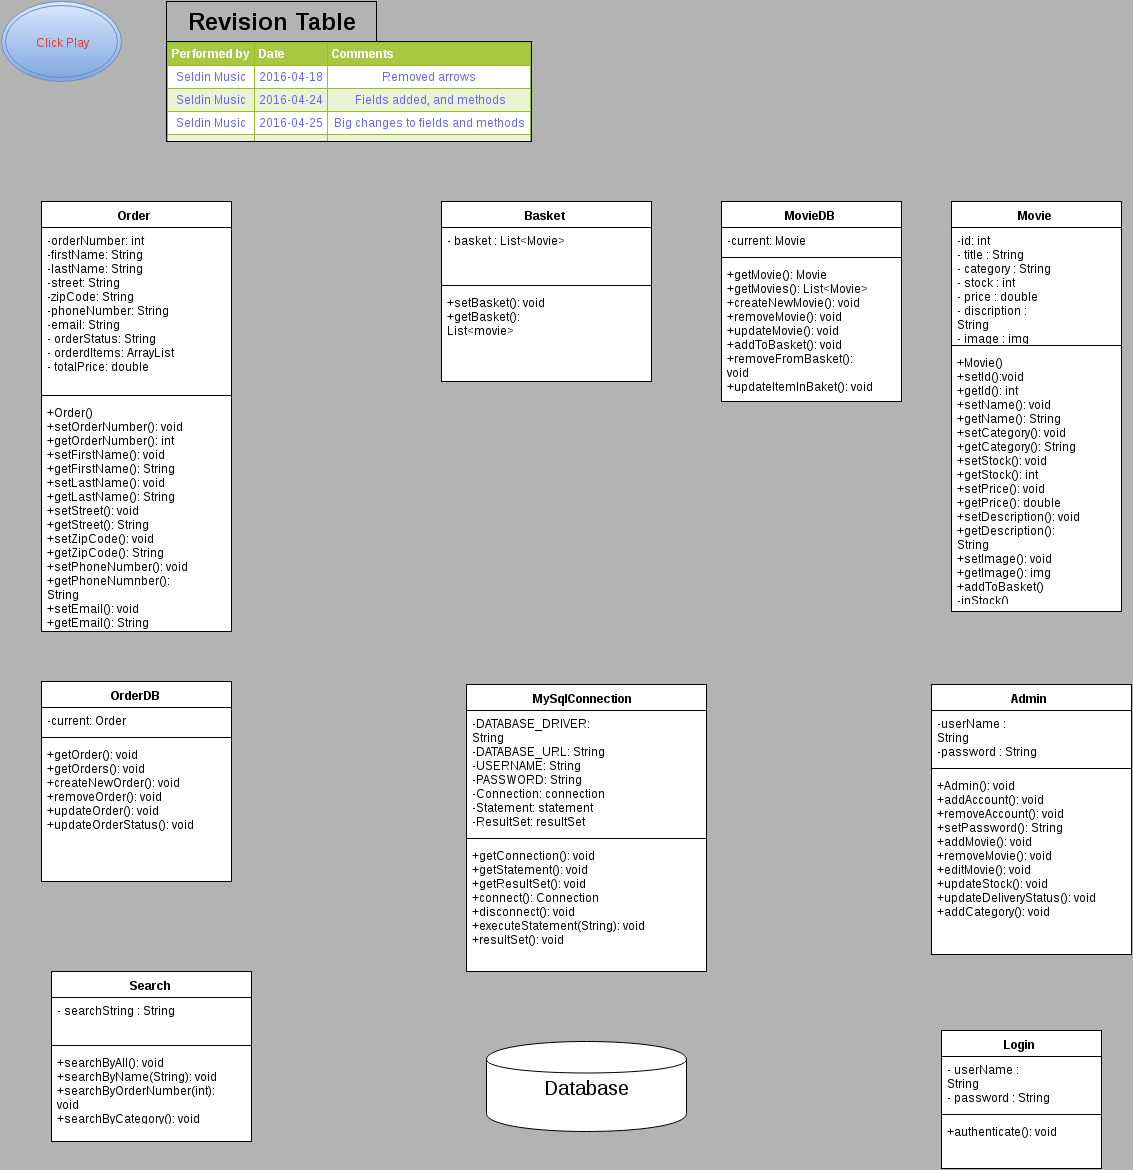

The diagram above was exported from draw.io. Its source (the exported page's mxGraphModel, read from the mxfile embedded in the PNG):
<mxGraphModel dx="1272" dy="2278" grid="1" gridSize="10" guides="1" tooltips="1" connect="1" arrows="1" fold="1" page="1" pageScale="1" pageWidth="1169" pageHeight="1652" background="#B3B3B3" math="0" shadow="0">
  <root>
    <mxCell id="0" />
    <mxCell id="1" parent="0" />
    <mxCell id="39" value="&lt;font color=&quot;#000000&quot;&gt;Basket&lt;/font&gt;" style="swimlane;html=1;fontStyle=1;align=center;verticalAlign=top;childLayout=stackLayout;horizontal=1;startSize=26;horizontalStack=0;resizeParent=1;resizeLast=0;collapsible=1;marginBottom=0;swimlaneFillColor=#ffffff;strokeColor=#000000;gradientColor=none;fontColor=#6666FF;" parent="1" vertex="1">
      <mxGeometry x="440" width="210" height="180" as="geometry" />
    </mxCell>
    <mxCell id="40" value="- basket : List&amp;lt;Movie&amp;gt;" style="text;html=1;strokeColor=none;fillColor=none;align=left;verticalAlign=top;spacingLeft=4;spacingRight=4;whiteSpace=wrap;overflow=hidden;rotatable=0;points=[[0,0.5],[1,0.5]];portConstraint=eastwest;" parent="39" vertex="1">
      <mxGeometry y="26" width="210" height="54" as="geometry" />
    </mxCell>
    <mxCell id="41" value="" style="line;html=1;strokeWidth=1;fillColor=none;align=left;verticalAlign=middle;spacingTop=-1;spacingLeft=3;spacingRight=3;rotatable=0;labelPosition=right;points=[];portConstraint=eastwest;" parent="39" vertex="1">
      <mxGeometry y="80" width="210" height="8" as="geometry" />
    </mxCell>
    <mxCell id="42" value="+setBasket(): void&lt;div&gt;+getBasket(): List&amp;lt;movie&amp;gt;&lt;/div&gt;" style="text;html=1;strokeColor=none;fillColor=none;align=left;verticalAlign=top;spacingLeft=4;spacingRight=4;whiteSpace=wrap;overflow=hidden;rotatable=0;points=[[0,0.5],[1,0.5]];portConstraint=eastwest;" parent="39" vertex="1">
      <mxGeometry y="88" width="210" height="82" as="geometry" />
    </mxCell>
    <mxCell id="66" value="&lt;font color=&quot;#ff3333&quot;&gt;Click Play&lt;/font&gt;" style="ellipse;shape=doubleEllipse;whiteSpace=wrap;html=1;fontColor=#6666FF;align=center;plain-blue" parent="1" vertex="1">
      <mxGeometry y="-200" width="120" height="80" as="geometry" />
    </mxCell>
    <mxCell id="89" value="&lt;table border=&quot;1&quot; width=&quot;100%&quot; cellpadding=&quot;4&quot; style=&quot;width: 100% ; height: 100% ; border-collapse: collapse&quot;&gt;&lt;tbody&gt;&lt;tr style=&quot;background-color: #a7c942 ; color: #ffffff ; border: 1px solid #98bf21&quot;&gt;&lt;th align=&quot;left&quot;&gt;Performed by&lt;/th&gt;&lt;th align=&quot;left&quot;&gt;Date&lt;/th&gt;&lt;th align=&quot;left&quot;&gt;Comments&lt;/th&gt;&lt;/tr&gt;&lt;tr style=&quot;border: 1px solid #98bf21&quot;&gt;&lt;td&gt;Seldin Music&lt;/td&gt;&lt;td&gt;2016-04-18&lt;/td&gt;&lt;td&gt;Removed arrows&lt;/td&gt;&lt;/tr&gt;&lt;tr style=&quot;background-color: #eaf2d3 ; border: 1px solid #98bf21&quot;&gt;&lt;td&gt;Seldin Music&lt;/td&gt;&lt;td&gt;2016-04-24&lt;/td&gt;&lt;td&gt;&amp;nbsp;Fields added, and methods&lt;/td&gt;&lt;/tr&gt;&lt;tr style=&quot;border: 1px solid #98bf21&quot;&gt;&lt;td&gt;Seldin Music&lt;/td&gt;&lt;td&gt;2016-04-25&lt;/td&gt;&lt;td&gt;Big changes to fields and methods&lt;/td&gt;&lt;/tr&gt;&lt;tr style=&quot;background-color: #eaf2d3 ; border: 1px solid #98bf21&quot;&gt;&lt;td&gt;Value 10&lt;/td&gt;&lt;td&gt;Value 11&lt;/td&gt;&lt;td&gt;Value 12&lt;/td&gt;&lt;/tr&gt;&lt;/tbody&gt;&lt;/table&gt;" style="text;html=1;fillColor=#ffffff;overflow=fill;rounded=0;strokeColor=#000000;fontColor=#6666FF;align=center;" parent="1" vertex="1">
      <mxGeometry x="165" y="-160" width="365" height="100" as="geometry" />
    </mxCell>
    <mxCell id="90" value="Revision Table" style="text;html=1;fontSize=24;fontStyle=1;verticalAlign=middle;align=center;strokeColor=#000000;gradientColor=none;" parent="1" vertex="1">
      <mxGeometry x="165" y="-200" width="210" height="40" as="geometry" />
    </mxCell>
    <mxCell id="97" value="&lt;font color=&quot;#000000&quot;&gt;Search&lt;/font&gt;" style="swimlane;html=1;fontStyle=1;align=center;verticalAlign=top;childLayout=stackLayout;horizontal=1;startSize=26;horizontalStack=0;resizeParent=1;resizeLast=0;collapsible=1;marginBottom=0;swimlaneFillColor=#ffffff;strokeColor=#000000;gradientColor=none;fontColor=#6666FF;" parent="1" vertex="1">
      <mxGeometry x="50" y="770" width="200" height="170" as="geometry" />
    </mxCell>
    <mxCell id="98" value="- searchString : String" style="text;html=1;strokeColor=none;fillColor=none;align=left;verticalAlign=top;spacingLeft=4;spacingRight=4;whiteSpace=wrap;overflow=hidden;rotatable=0;points=[[0,0.5],[1,0.5]];portConstraint=eastwest;" parent="97" vertex="1">
      <mxGeometry y="26" width="200" height="44" as="geometry" />
    </mxCell>
    <mxCell id="99" value="" style="line;html=1;strokeWidth=1;fillColor=none;align=left;verticalAlign=middle;spacingTop=-1;spacingLeft=3;spacingRight=3;rotatable=0;labelPosition=right;points=[];portConstraint=eastwest;" parent="97" vertex="1">
      <mxGeometry y="70" width="200" height="8" as="geometry" />
    </mxCell>
    <mxCell id="100" value="&lt;div&gt;+searchByAll(): void&lt;/div&gt;&lt;span&gt;+searchByName(String): void&lt;/span&gt;&lt;div&gt;+searchByOrderNumber(int): void&lt;/div&gt;&lt;div&gt;+searchByCategory(): void&lt;/div&gt;" style="text;html=1;strokeColor=none;fillColor=none;align=left;verticalAlign=top;spacingLeft=4;spacingRight=4;whiteSpace=wrap;overflow=hidden;rotatable=0;points=[[0,0.5],[1,0.5]];portConstraint=eastwest;" parent="97" vertex="1">
      <mxGeometry y="78" width="200" height="72" as="geometry" />
    </mxCell>
    <mxCell id="101" value="&lt;font color=&quot;#000000&quot;&gt;Admin&lt;/font&gt;" style="swimlane;html=1;fontStyle=1;align=center;verticalAlign=top;childLayout=stackLayout;horizontal=1;startSize=26;horizontalStack=0;resizeParent=1;resizeLast=0;collapsible=1;marginBottom=0;swimlaneFillColor=#ffffff;strokeColor=#000000;gradientColor=none;fontColor=#6666FF;" parent="1" vertex="1">
      <mxGeometry x="930" y="483" width="200" height="270" as="geometry" />
    </mxCell>
    <mxCell id="102" value="-userName : String&lt;div&gt;-password : String&lt;/div&gt;" style="text;html=1;strokeColor=none;fillColor=none;align=left;verticalAlign=top;spacingLeft=4;spacingRight=4;whiteSpace=wrap;overflow=hidden;rotatable=0;points=[[0,0.5],[1,0.5]];portConstraint=eastwest;" parent="101" vertex="1">
      <mxGeometry y="26" width="200" height="54" as="geometry" />
    </mxCell>
    <mxCell id="103" value="" style="line;html=1;strokeWidth=1;fillColor=none;align=left;verticalAlign=middle;spacingTop=-1;spacingLeft=3;spacingRight=3;rotatable=0;labelPosition=right;points=[];portConstraint=eastwest;" parent="101" vertex="1">
      <mxGeometry y="80" width="200" height="8" as="geometry" />
    </mxCell>
    <mxCell id="104" value="&lt;div&gt;+Admin(): void&lt;/div&gt;&lt;div&gt;+addAccount(): void&lt;/div&gt;&lt;div&gt;&lt;span&gt;+removeAccount(): void&lt;/span&gt;&lt;br&gt;&lt;/div&gt;&lt;div&gt;+setPassword(): String&lt;/div&gt;&lt;div&gt;+addMovie(): void&lt;/div&gt;&lt;div&gt;+removeMovie(): void&lt;/div&gt;&lt;div&gt;+editMovie(): void&lt;/div&gt;&lt;div&gt;+updateStock(): void&lt;/div&gt;&lt;div&gt;+updateDeliveryStatus(): void&lt;/div&gt;&lt;div&gt;+addCategory(): void&lt;/div&gt;" style="text;html=1;strokeColor=none;fillColor=none;align=left;verticalAlign=top;spacingLeft=4;spacingRight=4;whiteSpace=wrap;overflow=hidden;rotatable=0;points=[[0,0.5],[1,0.5]];portConstraint=eastwest;" parent="101" vertex="1">
      <mxGeometry y="88" width="200" height="182" as="geometry" />
    </mxCell>
    <mxCell id="105" value="&lt;font color=&quot;#000000&quot;&gt;Login&lt;/font&gt;" style="swimlane;html=1;fontStyle=1;align=center;verticalAlign=top;childLayout=stackLayout;horizontal=1;startSize=26;horizontalStack=0;resizeParent=1;resizeLast=0;collapsible=1;marginBottom=0;swimlaneFillColor=#ffffff;strokeColor=#000000;gradientColor=none;fontColor=#6666FF;" parent="1" vertex="1">
      <mxGeometry x="940" y="829" width="160" height="138" as="geometry" />
    </mxCell>
    <mxCell id="106" value="- userName : String&lt;div&gt;- password : String&lt;/div&gt;" style="text;html=1;strokeColor=none;fillColor=none;align=left;verticalAlign=top;spacingLeft=4;spacingRight=4;whiteSpace=wrap;overflow=hidden;rotatable=0;points=[[0,0.5],[1,0.5]];portConstraint=eastwest;" parent="105" vertex="1">
      <mxGeometry y="26" width="160" height="54" as="geometry" />
    </mxCell>
    <mxCell id="107" value="" style="line;html=1;strokeWidth=1;fillColor=none;align=left;verticalAlign=middle;spacingTop=-1;spacingLeft=3;spacingRight=3;rotatable=0;labelPosition=right;points=[];portConstraint=eastwest;" parent="105" vertex="1">
      <mxGeometry y="80" width="160" height="8" as="geometry" />
    </mxCell>
    <mxCell id="108" value="&lt;span&gt;+authenticate(): void&lt;/span&gt;" style="text;html=1;strokeColor=none;fillColor=none;align=left;verticalAlign=top;spacingLeft=4;spacingRight=4;whiteSpace=wrap;overflow=hidden;rotatable=0;points=[[0,0.5],[1,0.5]];portConstraint=eastwest;" parent="105" vertex="1">
      <mxGeometry y="88" width="160" height="26" as="geometry" />
    </mxCell>
    <mxCell id="113" value="&lt;font color=&quot;#000000&quot;&gt;Movie&lt;/font&gt;" style="swimlane;html=1;fontStyle=1;align=center;verticalAlign=top;childLayout=stackLayout;horizontal=1;startSize=26;horizontalStack=0;resizeParent=1;resizeLast=0;collapsible=1;marginBottom=0;swimlaneFillColor=#ffffff;strokeColor=#000000;gradientColor=none;fontColor=#6666FF;" parent="1" vertex="1">
      <mxGeometry x="950" width="170" height="410" as="geometry" />
    </mxCell>
    <mxCell id="114" value="&lt;div&gt;&lt;span&gt;-id: int&lt;/span&gt;&lt;/div&gt;&lt;span&gt;- title : String&lt;/span&gt;&lt;div&gt;- category : String&lt;/div&gt;&lt;div&gt;- stock : int&lt;/div&gt;&lt;div&gt;- price : double&lt;/div&gt;&lt;div&gt;- discription : String&lt;/div&gt;&lt;div&gt;- image : img&lt;/div&gt;" style="text;html=1;strokeColor=none;fillColor=none;align=left;verticalAlign=top;spacingLeft=4;spacingRight=4;whiteSpace=wrap;overflow=hidden;rotatable=0;points=[[0,0.5],[1,0.5]];portConstraint=eastwest;" parent="113" vertex="1">
      <mxGeometry y="26" width="170" height="114" as="geometry" />
    </mxCell>
    <mxCell id="115" value="" style="line;html=1;strokeWidth=1;fillColor=none;align=left;verticalAlign=middle;spacingTop=-1;spacingLeft=3;spacingRight=3;rotatable=0;labelPosition=right;points=[];portConstraint=eastwest;" parent="113" vertex="1">
      <mxGeometry y="140" width="170" height="8" as="geometry" />
    </mxCell>
    <mxCell id="116" value="&lt;div&gt;&lt;span&gt;+Movie()&lt;/span&gt;&lt;/div&gt;&lt;div&gt;&lt;span&gt;+setId():void&lt;/span&gt;&lt;/div&gt;&lt;div&gt;&lt;span&gt;+getId(): int&lt;/span&gt;&lt;/div&gt;&lt;span&gt;+setName(): void&lt;/span&gt;&lt;div&gt;+getName(): String&lt;/div&gt;&lt;div&gt;+setCategory(): void&lt;/div&gt;&lt;div&gt;+getCategory(): String&lt;/div&gt;&lt;div&gt;+setStock(): void&lt;/div&gt;&lt;div&gt;+getStock(): int&lt;/div&gt;&lt;div&gt;+setPrice(): void&lt;/div&gt;&lt;div&gt;+getPrice(): double&lt;/div&gt;&lt;div&gt;+setDescription(): void&lt;/div&gt;&lt;div&gt;+getDescription(): String&lt;/div&gt;&lt;div&gt;+setImage(): void&lt;/div&gt;&lt;div&gt;+getImage(): img&lt;/div&gt;&lt;div&gt;+addToBasket()&lt;/div&gt;&lt;div&gt;&lt;span&gt;-inStock()&lt;/span&gt;&lt;br&gt;&lt;/div&gt;" style="text;html=1;strokeColor=none;fillColor=none;align=left;verticalAlign=top;spacingLeft=4;spacingRight=4;whiteSpace=wrap;overflow=hidden;rotatable=0;points=[[0,0.5],[1,0.5]];portConstraint=eastwest;" parent="113" vertex="1">
      <mxGeometry y="148" width="170" height="252" as="geometry" />
    </mxCell>
    <mxCell id="122" value="&lt;font color=&quot;#000000&quot;&gt;Order&lt;/font&gt;" style="swimlane;html=1;fontStyle=1;align=center;verticalAlign=top;childLayout=stackLayout;horizontal=1;startSize=26;horizontalStack=0;resizeParent=1;resizeLast=0;collapsible=1;marginBottom=0;swimlaneFillColor=#ffffff;strokeColor=#000000;gradientColor=none;fontColor=#6666FF;" parent="1" vertex="1">
      <mxGeometry x="40" width="190" height="430" as="geometry" />
    </mxCell>
    <mxCell id="123" value="&lt;div&gt;-orderNumber: int&lt;/div&gt;&lt;div&gt;-firstName: String&lt;/div&gt;&lt;div&gt;-lastName: String&lt;/div&gt;&lt;div&gt;-street: String&lt;/div&gt;&lt;div&gt;-zipCode: String&lt;/div&gt;&lt;div&gt;-phoneNumber: String&lt;/div&gt;&lt;div&gt;-email: String&lt;/div&gt;- orderStatus: String&lt;div&gt;- orderdItems: ArrayList&lt;/div&gt;&lt;div&gt;- totalPrice: double&lt;/div&gt;" style="text;html=1;strokeColor=none;fillColor=none;align=left;verticalAlign=top;spacingLeft=4;spacingRight=4;whiteSpace=wrap;overflow=hidden;rotatable=0;points=[[0,0.5],[1,0.5]];portConstraint=eastwest;" parent="122" vertex="1">
      <mxGeometry y="26" width="190" height="164" as="geometry" />
    </mxCell>
    <mxCell id="124" value="" style="line;html=1;strokeWidth=1;fillColor=none;align=left;verticalAlign=middle;spacingTop=-1;spacingLeft=3;spacingRight=3;rotatable=0;labelPosition=right;points=[];portConstraint=eastwest;" parent="122" vertex="1">
      <mxGeometry y="190" width="190" height="8" as="geometry" />
    </mxCell>
    <mxCell id="125" value="&lt;div&gt;+Order()&lt;/div&gt;&lt;div&gt;+setOrderNumber(): void&lt;/div&gt;&lt;div&gt;+getOrderNumber(): int&lt;/div&gt;&lt;div&gt;+setFirstName(): void&lt;/div&gt;&lt;div&gt;+getFirstName(): String&lt;/div&gt;&lt;div&gt;+setLastName(): void&lt;/div&gt;&lt;div&gt;+getLastName(): String&lt;/div&gt;&lt;div&gt;+setStreet(): void&lt;/div&gt;&lt;div&gt;+getStreet(): String&lt;/div&gt;&lt;div&gt;+setZipCode(): void&lt;/div&gt;&lt;div&gt;+getZipCode(): String&lt;/div&gt;&lt;div&gt;+setPhoneNumber(): void&lt;/div&gt;&lt;div&gt;+getPhoneNumnber(): String&lt;/div&gt;&lt;div&gt;+setEmail(): void&lt;/div&gt;&lt;div&gt;+getEmail(): String&lt;/div&gt;" style="text;html=1;strokeColor=none;fillColor=none;align=left;verticalAlign=top;spacingLeft=4;spacingRight=4;whiteSpace=wrap;overflow=hidden;rotatable=0;points=[[0,0.5],[1,0.5]];portConstraint=eastwest;" parent="122" vertex="1">
      <mxGeometry y="198" width="190" height="232" as="geometry" />
    </mxCell>
    <mxCell id="127" value="MySqlConnection" style="swimlane;html=1;fontStyle=1;align=center;verticalAlign=top;childLayout=stackLayout;horizontal=1;startSize=26;horizontalStack=0;resizeParent=1;resizeLast=0;collapsible=1;marginBottom=0;swimlaneFillColor=#ffffff;" parent="1" vertex="1">
      <mxGeometry x="465" y="483" width="240" height="287" as="geometry" />
    </mxCell>
    <mxCell id="128" value="-DATABASE_DRIVER: String&lt;div&gt;-DATABASE_URL: String&lt;/div&gt;&lt;div&gt;-USERNAME: String&lt;/div&gt;&lt;div&gt;-PASSWORD: String&lt;/div&gt;&lt;div&gt;-Connection: connection&lt;/div&gt;&lt;div&gt;-Statement: statement&lt;/div&gt;&lt;div&gt;-ResultSet: resultSet&lt;/div&gt;" style="text;html=1;strokeColor=none;fillColor=none;align=left;verticalAlign=top;spacingLeft=4;spacingRight=4;whiteSpace=wrap;overflow=hidden;rotatable=0;points=[[0,0.5],[1,0.5]];portConstraint=eastwest;" parent="127" vertex="1">
      <mxGeometry y="26" width="240" height="124" as="geometry" />
    </mxCell>
    <mxCell id="129" value="" style="line;html=1;strokeWidth=1;fillColor=none;align=left;verticalAlign=middle;spacingTop=-1;spacingLeft=3;spacingRight=3;rotatable=0;labelPosition=right;points=[];portConstraint=eastwest;" parent="127" vertex="1">
      <mxGeometry y="150" width="240" height="8" as="geometry" />
    </mxCell>
    <mxCell id="130" value="+getConnection(): void&lt;div&gt;+getStatement(): void&lt;/div&gt;&lt;div&gt;+getResultSet(): void&lt;/div&gt;&lt;div&gt;+connect(): Connection&lt;/div&gt;&lt;div&gt;+disconnect(): void&lt;/div&gt;&lt;div&gt;+executeStatement(String): void&lt;/div&gt;&lt;div&gt;+resultSet(): void&lt;/div&gt;" style="text;html=1;strokeColor=none;fillColor=none;align=left;verticalAlign=top;spacingLeft=4;spacingRight=4;whiteSpace=wrap;overflow=hidden;rotatable=0;points=[[0,0.5],[1,0.5]];portConstraint=eastwest;" parent="127" vertex="1">
      <mxGeometry y="158" width="240" height="122" as="geometry" />
    </mxCell>
    <mxCell id="131" value="&lt;font style=&quot;font-size: 20px&quot;&gt;Database&lt;/font&gt;" style="shape=cylinder;whiteSpace=wrap;html=1;" parent="1" vertex="1">
      <mxGeometry x="485" y="840" width="200" height="90" as="geometry" />
    </mxCell>
    <mxCell id="134" value="MovieDB" style="swimlane;html=1;fontStyle=1;align=center;verticalAlign=top;childLayout=stackLayout;horizontal=1;startSize=26;horizontalStack=0;resizeParent=1;resizeLast=0;collapsible=1;marginBottom=0;swimlaneFillColor=#ffffff;" parent="1" vertex="1">
      <mxGeometry x="720" width="180" height="200" as="geometry" />
    </mxCell>
    <mxCell id="135" value="-current: Movie" style="text;html=1;strokeColor=none;fillColor=none;align=left;verticalAlign=top;spacingLeft=4;spacingRight=4;whiteSpace=wrap;overflow=hidden;rotatable=0;points=[[0,0.5],[1,0.5]];portConstraint=eastwest;" parent="134" vertex="1">
      <mxGeometry y="26" width="180" height="26" as="geometry" />
    </mxCell>
    <mxCell id="136" value="" style="line;html=1;strokeWidth=1;fillColor=none;align=left;verticalAlign=middle;spacingTop=-1;spacingLeft=3;spacingRight=3;rotatable=0;labelPosition=right;points=[];portConstraint=eastwest;" parent="134" vertex="1">
      <mxGeometry y="52" width="180" height="8" as="geometry" />
    </mxCell>
    <mxCell id="137" value="+getMovie(): Movie&lt;div&gt;+getMovies(): List&amp;lt;Movie&amp;gt;&lt;/div&gt;&lt;div&gt;+createNewMovie(): void&lt;/div&gt;&lt;div&gt;+removeMovie(): void&lt;/div&gt;&lt;div&gt;+updateMovie(): void&lt;/div&gt;&lt;div&gt;+addToBasket(): void&lt;/div&gt;&lt;div&gt;+removeFromBasket(): void&lt;/div&gt;&lt;div&gt;+updateItemInBaket(): void&lt;/div&gt;&lt;div&gt;&lt;br&gt;&lt;/div&gt;" style="text;html=1;strokeColor=none;fillColor=none;align=left;verticalAlign=top;spacingLeft=4;spacingRight=4;whiteSpace=wrap;overflow=hidden;rotatable=0;points=[[0,0.5],[1,0.5]];portConstraint=eastwest;" parent="134" vertex="1">
      <mxGeometry y="60" width="180" height="130" as="geometry" />
    </mxCell>
    <mxCell id="138" value="OrderDB" style="swimlane;html=1;fontStyle=1;align=center;verticalAlign=top;childLayout=stackLayout;horizontal=1;startSize=26;horizontalStack=0;resizeParent=1;resizeLast=0;collapsible=1;marginBottom=0;swimlaneFillColor=#ffffff;" parent="1" vertex="1">
      <mxGeometry x="40" y="480" width="190" height="200" as="geometry" />
    </mxCell>
    <mxCell id="139" value="-current: Order" style="text;html=1;strokeColor=none;fillColor=none;align=left;verticalAlign=top;spacingLeft=4;spacingRight=4;whiteSpace=wrap;overflow=hidden;rotatable=0;points=[[0,0.5],[1,0.5]];portConstraint=eastwest;" parent="138" vertex="1">
      <mxGeometry y="26" width="190" height="26" as="geometry" />
    </mxCell>
    <mxCell id="140" value="" style="line;html=1;strokeWidth=1;fillColor=none;align=left;verticalAlign=middle;spacingTop=-1;spacingLeft=3;spacingRight=3;rotatable=0;labelPosition=right;points=[];portConstraint=eastwest;" parent="138" vertex="1">
      <mxGeometry y="52" width="190" height="8" as="geometry" />
    </mxCell>
    <mxCell id="141" value="+getOrder(): void&lt;div&gt;+getOrders(): void&lt;/div&gt;&lt;div&gt;+createNewOrder(): void&lt;/div&gt;&lt;div&gt;+removeOrder(): void&lt;/div&gt;&lt;div&gt;+updateOrder(): void&lt;/div&gt;&lt;div&gt;+updateOrderStatus(): void&lt;/div&gt;" style="text;html=1;strokeColor=none;fillColor=none;align=left;verticalAlign=top;spacingLeft=4;spacingRight=4;whiteSpace=wrap;overflow=hidden;rotatable=0;points=[[0,0.5],[1,0.5]];portConstraint=eastwest;" parent="138" vertex="1">
      <mxGeometry y="60" width="190" height="140" as="geometry" />
    </mxCell>
  </root>
</mxGraphModel>